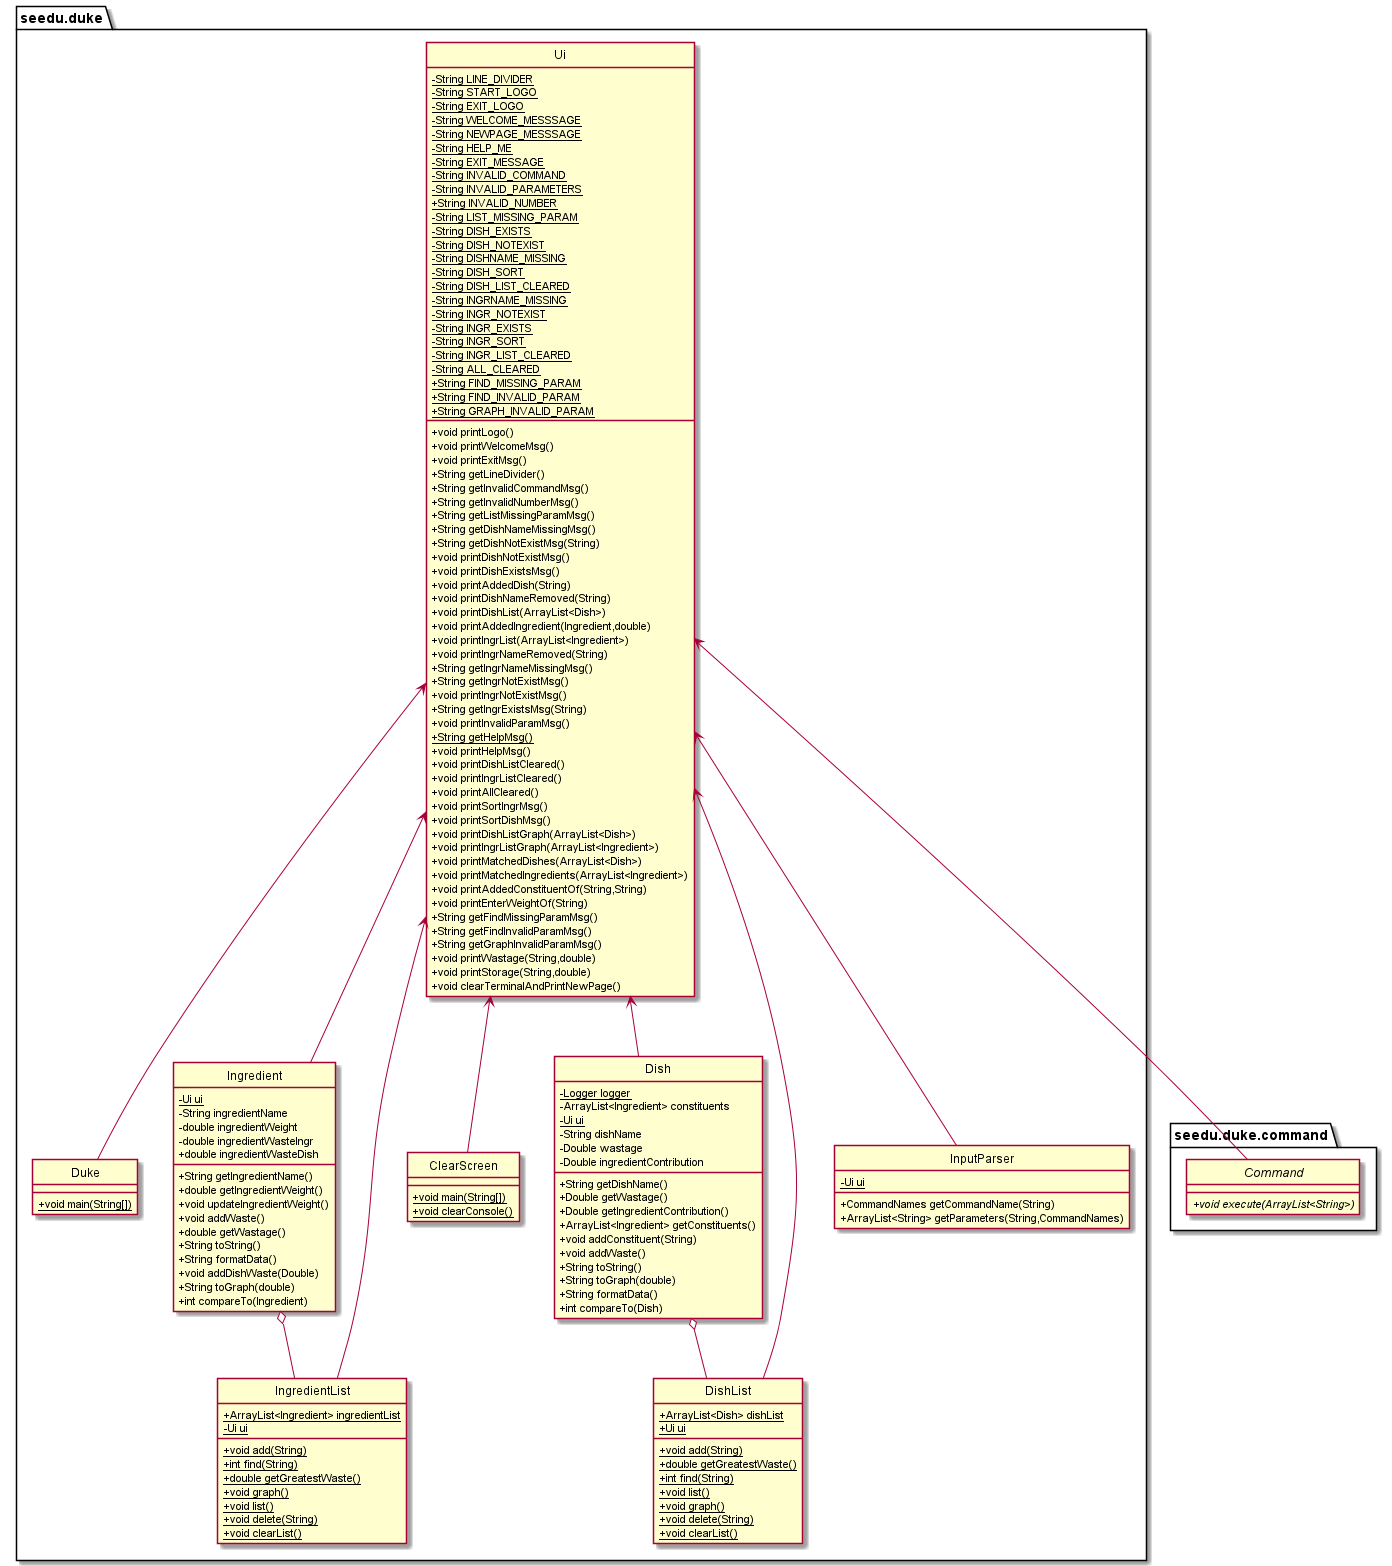

The diagram above was rendered by PlantUML. Its source (embedded in the PNG):
@startuml

hide circle
skinparam classAttributeIconSize 0

class seedu.duke.Duke {
+ {static} void main(String[])
}
class seedu.duke.Ingredient {
- {static} Ui ui
- String ingredientName
- double ingredientWeight
- double ingredientWasteIngr
+ double ingredientWasteDish
+ String getIngredientName()
+ double getIngredientWeight()
+ void updateIngredientWeight()
+ void addWaste()
+ double getWastage()
+ String toString()
+ String formatData()
+ void addDishWaste(Double)
+ String toGraph(double)
+ int compareTo(Ingredient)
}
class seedu.duke.DishList {
+ {static} ArrayList<Dish> dishList
+ {static} Ui ui
+ {static} void add(String)
+ {static} double getGreatestWaste()
+ {static} int find(String)
+ {static} void list()
+ {static} void graph()
+ {static} void delete(String)
+ {static} void clearList()
}
class seedu.duke.ClearScreen {
+ {static} void main(String[])
+ {static} void clearConsole()
}
class seedu.duke.Ui {
- {static} String LINE_DIVIDER
- {static} String START_LOGO
- {static} String EXIT_LOGO
- {static} String WELCOME_MESSSAGE
- {static} String NEWPAGE_MESSSAGE
- {static} String HELP_ME
- {static} String EXIT_MESSAGE
- {static} String INVALID_COMMAND
- {static} String INVALID_PARAMETERS
+ {static} String INVALID_NUMBER
- {static} String LIST_MISSING_PARAM
- {static} String DISH_EXISTS
- {static} String DISH_NOTEXIST
- {static} String DISHNAME_MISSING
- {static} String DISH_SORT
- {static} String DISH_LIST_CLEARED
- {static} String INGRNAME_MISSING
- {static} String INGR_NOTEXIST
- {static} String INGR_EXISTS
- {static} String INGR_SORT
- {static} String INGR_LIST_CLEARED
- {static} String ALL_CLEARED
+ {static} String FIND_MISSING_PARAM
+ {static} String FIND_INVALID_PARAM
+ {static} String GRAPH_INVALID_PARAM
+ void printLogo()
+ void printWelcomeMsg()
+ void printExitMsg()
+ String getLineDivider()
+ String getInvalidCommandMsg()
+ String getInvalidNumberMsg()
+ String getListMissingParamMsg()
+ String getDishNameMissingMsg()
+ String getDishNotExistMsg(String)
+ void printDishNotExistMsg()
+ void printDishExistsMsg()
+ void printAddedDish(String)
+ void printDishNameRemoved(String)
+ void printDishList(ArrayList<Dish>)
+ void printAddedIngredient(Ingredient,double)
+ void printIngrList(ArrayList<Ingredient>)
+ void printIngrNameRemoved(String)
+ String getIngrNameMissingMsg()
+ String getIngrNotExistMsg()
+ void printIngrNotExistMsg()
+ String getIngrExistsMsg(String)
+ void printInvalidParamMsg()
+ {static} String getHelpMsg()
+ void printHelpMsg()
+ void printDishListCleared()
+ void printIngrListCleared()
+ void printAllCleared()
+ void printSortIngrMsg()
+ void printSortDishMsg()
+ void printDishListGraph(ArrayList<Dish>)
+ void printIngrListGraph(ArrayList<Ingredient>)
+ void printMatchedDishes(ArrayList<Dish>)
+ void printMatchedIngredients(ArrayList<Ingredient>)
+ void printAddedConstituentOf(String,String)
+ void printEnterWeightOf(String)
+ String getFindMissingParamMsg()
+ String getFindInvalidParamMsg()
+ String getGraphInvalidParamMsg()
+ void printWastage(String,double)
+ void printStorage(String,double)
+ void clearTerminalAndPrintNewPage()
}
class seedu.duke.IngredientList {
+ {static} ArrayList<Ingredient> ingredientList
- {static} Ui ui
+ {static} void add(String)
+ {static} int find(String)
+ {static} double getGreatestWaste()
+ {static} void graph()
+ {static} void list()
+ {static} void delete(String)
+ {static} void clearList()
}
class seedu.duke.Dish {
- {static} Logger logger
- ArrayList<Ingredient> constituents
- {static} Ui ui
- String dishName
- Double wastage
- Double ingredientContribution
+ String getDishName()
+ Double getWastage()
+ Double getIngredientContribution()
+ ArrayList<Ingredient> getConstituents()
+ void addConstituent(String)
+ void addWaste()
+ String toString()
+ String toGraph(double)
+ String formatData()
+ int compareTo(Dish)
}
abstract class seedu.duke.command.Command {
+ {abstract}void execute(ArrayList<String>)
}
class seedu.duke.InputParser {
- {static} Ui ui
+ CommandNames getCommandName(String)
+ ArrayList<String> getParameters(String,CommandNames)
}

seedu.duke.Ui <-- seedu.duke.Dish
seedu.duke.Dish o-- seedu.duke.DishList
seedu.duke.Ingredient o-- seedu.duke.IngredientList
seedu.duke.Ui <-- seedu.duke.Ingredient
seedu.duke.Ui <-- seedu.duke.Duke
seedu.duke.Ui <-- seedu.duke.DishList
seedu.duke.Ui <-- seedu.duke.ClearScreen
seedu.duke.Ui <-- seedu.duke.IngredientList
seedu.duke.Ui <-- seedu.duke.InputParser
seedu.duke.Ui <-- seedu.duke.command.Command
@enduml